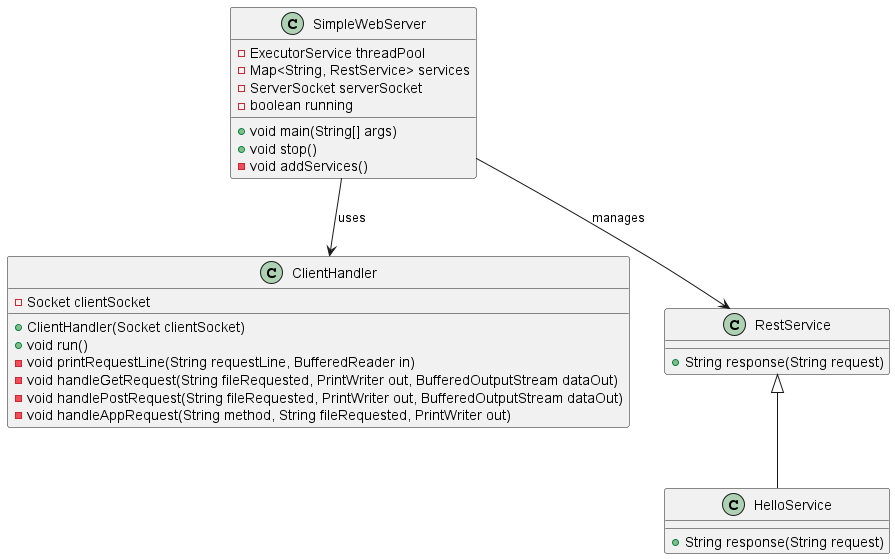

The diagram above was rendered by PlantUML. Its source (embedded in the PNG):
@startuml
class SimpleWebServer {
    +void main(String[] args)
    +void stop()
    -void addServices()
    -ExecutorService threadPool
    -Map<String, RestService> services
    -ServerSocket serverSocket
    -boolean running
}

class ClientHandler {
    +ClientHandler(Socket clientSocket)
    +void run()
    -void printRequestLine(String requestLine, BufferedReader in)
    -void handleGetRequest(String fileRequested, PrintWriter out, BufferedOutputStream dataOut)
    -void handlePostRequest(String fileRequested, PrintWriter out, BufferedOutputStream dataOut)
    -void handleAppRequest(String method, String fileRequested, PrintWriter out)
    -Socket clientSocket
}

class RestService {
    +String response(String request)
}

class HelloService {
    +String response(String request)
}

SimpleWebServer --> RestService : "manages"
SimpleWebServer --> ClientHandler : "uses"
RestService <|-- HelloService
@enduml